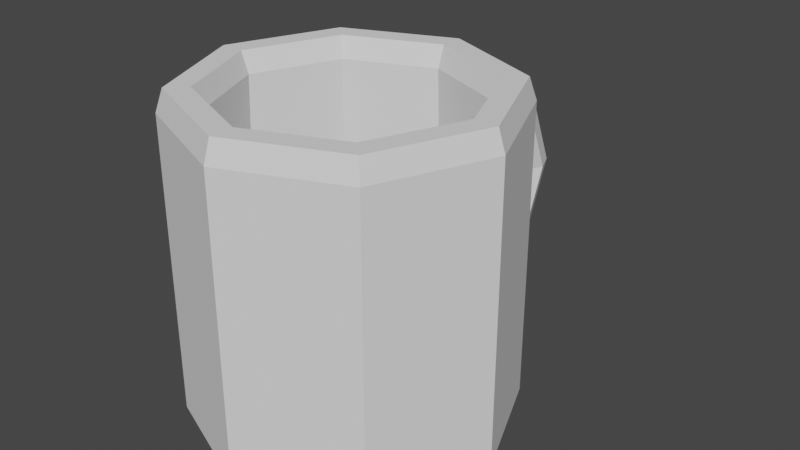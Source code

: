 # Source: Kruzka.blend  (saved by Blender 3.0.42; exported with 4.5.12 LTS)
import bpy
from mathutils import Matrix  # noqa: F401  (used for matrix-valued properties, if any)

bpy.ops.wm.read_factory_settings(use_empty=True)
scene = bpy.context.scene
scene.name = 'Scene'

# ---- world
world_world = bpy.data.worlds.new('World'); scene.world = world_world
world_world.use_nodes = True; world_world.node_tree.nodes.clear()
_N = world_world.node_tree.nodes; _L = world_world.node_tree.links
n0 = _N.new('ShaderNodeOutputWorld'); n0.name = 'World Output'; n0.location = (300, 300)
n1 = _N.new('ShaderNodeBackground'); n1.name = 'Background'; n1.location = (10, 300)
n1.inputs[0].default_value = (0.05088, 0.05088, 0.05088, 1.0)
_L.new(n1.outputs[0], n0.inputs[0])
n0.is_active_output = True
world_world.color = (0.05088, 0.05088, 0.05088)
world_world.use_sun_shadow = False
world_world.sun_shadow_jitter_overblur = 0.0

# ---- meshes
me_torus = bpy.data.meshes.new('Torus')
me_torus.from_pydata([(1.25, 0.0, 0.0), (1.177, 0.0, 0.1768), (1.0, 0.0, 0.25), (0.8232, 0.0, 0.1768), (0.75, 0.0, 3.062e-17), (0.8232, 0.0, -0.1768), (1.0, 0.0, -0.25), (1.177, 0.0, -0.1768), (0.8839, 0.8839, 0.0), (0.8321, 0.8321, 0.1768), (0.7071, 0.7071, 0.25), (0.5821, 0.5821, 0.1768), (0.5303, 0.5303, 3.062e-17), (0.5821, 0.5821, -0.1768), (0.7071, 0.7071, -0.25), (0.8321, 0.8321, -0.1768), (9.437e-08, 1.25, 0.0), (8.884e-08, 1.177, 0.1768), (7.55e-08, 1.0, 0.25), (6.215e-08, 0.8232, 0.1768), (5.662e-08, 0.75, 3.062e-17), (6.215e-08, 0.8232, -0.1768), (7.55e-08, 1.0, -0.25), (8.884e-08, 1.177, -0.1768), (-0.8839, 0.8839, 0.0), (-0.8321, 0.8321, 0.1768), (-0.7071, 0.7071, 0.25), (-0.5821, 0.5821, 0.1768), (-0.5303, 0.5303, 3.062e-17), (-0.5821, 0.5821, -0.1768), (-0.7071, 0.7071, -0.25), (-0.8321, 0.8321, -0.1768), (-1.25, 1.093e-07, 0.0), (-1.177, 1.029e-07, 0.1768), (-1.0, 8.742e-08, 0.25), (-0.8232, 7.197e-08, 0.1768), (-0.75, 6.557e-08, 3.062e-17), (-0.8232, 7.197e-08, -0.1768), (-1.0, 8.742e-08, -0.25), (-1.177, 1.029e-07, -0.1768), (1.4, 0.07483, -1.057e-07), (1.4, -0.3353, 0.9902), (1.4, -1.326, 1.4), (1.4, -2.316, 0.9902), (1.4, -2.726, -2.282e-07), (1.4, -2.316, -0.9902), (1.4, -1.326, -1.4), (1.4, -0.3353, -0.9902), (1.226, -0.5131, 0.8124), (1.226, -0.1766, -9.253e-08), (1.226, -1.326, 1.149), (1.226, -2.138, 0.8124), (1.226, -2.475, -2.15e-07), (1.226, -2.138, -0.8124), (1.226, -1.326, -1.149), (1.226, -0.5131, -0.8124), (-1.4, -0.3805, 0.9451), (-1.207, -0.3353, 0.9902), (-1.207, 0.07483, 9.116e-08), (-1.4, 0.01095, 1.057e-07), (-1.4, -1.326, 1.337), (-1.207, -1.326, 1.4), (-1.4, -2.271, 0.9451), (-1.207, -2.316, 0.9902), (-1.4, -2.662, -1.67e-08), (-1.207, -2.726, -3.127e-08), (-1.4, -2.271, -0.9451), (-1.207, -2.316, -0.9902), (-1.4, -1.326, -1.337), (-1.207, -1.326, -1.4), (-1.4, -0.3805, -0.9451), (-1.207, -0.3353, -0.9902), (-1.4, -0.1927, 1.05e-07), (-1.219, -0.2627, 8.97e-08), (-1.219, -0.574, 0.7515), (-1.4, -0.5245, 0.8011), (-1.219, -1.326, 1.063), (-1.4, -1.326, 1.133), (-1.219, -2.077, 0.7515), (-1.4, -2.127, 0.8011), (-1.219, -2.388, -2.355e-08), (-1.4, -2.458, -8.599e-09), (-1.219, -2.077, -0.7515), (-1.4, -2.127, -0.8011), (-1.219, -1.326, -1.063), (-1.4, -1.326, -1.133), (-1.219, -0.574, -0.7515), (-1.4, -0.5245, -0.8011)], [], [(0, 8, 9, 1), (1, 9, 10, 2), (2, 10, 11, 3), (3, 11, 12, 4), (4, 12, 13, 5), (5, 13, 14, 6), (6, 14, 15, 7), (7, 15, 8, 0), (8, 16, 17, 9), (9, 17, 18, 10), (10, 18, 19, 11), (11, 19, 20, 12), (12, 20, 21, 13), (13, 21, 22, 14), (14, 22, 23, 15), (15, 23, 16, 8), (16, 24, 25, 17), (17, 25, 26, 18), (18, 26, 27, 19), (19, 27, 28, 20), (20, 28, 29, 21), (21, 29, 30, 22), (22, 30, 31, 23), (23, 31, 24, 16), (24, 32, 33, 25), (25, 33, 34, 26), (26, 34, 35, 27), (27, 35, 36, 28), (28, 36, 37, 29), (29, 37, 38, 30), (30, 38, 39, 31), (31, 39, 32, 24), (0, 1, 2, 3, 4, 5, 6, 7), (32, 39, 38, 37, 36, 35, 34, 33), (41, 57, 61, 42), (78, 76, 50, 51), (80, 78, 51, 52), (82, 80, 52, 53), (84, 82, 53, 54), (85, 87, 70, 68), (86, 84, 54, 55), (76, 74, 48, 50), (40, 41, 42, 43, 44, 45, 46, 47), (40, 58, 57, 41), (47, 71, 58, 40), (43, 63, 65, 44), (44, 65, 67, 45), (45, 67, 69, 46), (46, 69, 71, 47), (42, 61, 63, 43), (48, 49, 55, 54, 53, 52, 51, 50), (81, 83, 66, 64), (77, 79, 62, 60), (87, 72, 59, 70), (74, 73, 49, 48), (83, 85, 68, 66), (79, 81, 64, 62), (75, 77, 60, 56), (57, 58, 59, 56), (61, 57, 56, 60), (63, 61, 60, 62), (65, 63, 62, 64), (67, 65, 64, 66), (69, 67, 66, 68), (71, 69, 68, 70), (58, 71, 70, 59), (73, 86, 55, 49), (75, 72, 73, 74), (77, 75, 74, 76), (79, 77, 76, 78), (81, 79, 78, 80), (83, 81, 80, 82), (85, 83, 82, 84), (87, 85, 84, 86), (72, 87, 86, 73), (72, 75, 56, 59)])
_uv = me_torus.uv_layers.new(name='UVMap')
_uv.uv.foreach_set('vector', [0.5, 0.5, 0.625, 0.5, 0.625, 0.625, 0.5, 0.625, 0.5, 0.625, 0.625, 0.625, 0.625, 0.75, 0.5, 0.75, 0.5, 0.75, 0.625, 0.75, 0.625, 0.875, 0.5, 0.875, 0.5, 0.875, 0.625, 0.875, 0.625, 1.0, 0.5, 1.0, 0.5, 0.0, 0.625, 0.0, 0.625, 0.125, 0.5, 0.125, 0.5, 0.125, 0.625, 0.125, 0.625, 0.25, 0.5, 0.25, 0.5, 0.25, 0.625, 0.25, 0.625, 0.375, 0.5, 0.375, 0.5, 0.375, 0.625, 0.375, 0.625, 0.5, 0.5, 0.5, 0.625, 0.5, 0.75, 0.5, 0.75, 0.625, 0.625, 0.625, 0.625, 0.625, 0.75, 0.625, 0.75, 0.75, 0.625, 0.75, 0.625, 0.75, 0.75, 0.75, 0.75, 0.875, 0.625, 0.875, 0.625, 0.875, 0.75, 0.875, 0.75, 1.0, 0.625, 1.0, 0.625, 0.0, 0.75, 0.0, 0.75, 0.125, 0.625, 0.125, 0.625, 0.125, 0.75, 0.125, 0.75, 0.25, 0.625, 0.25, 0.625, 0.25, 0.75, 0.25, 0.75, 0.375, 0.625, 0.375, 0.625, 0.375, 0.75, 0.375, 0.75, 0.5, 0.625, 0.5, 0.75, 0.5, 0.875, 0.5, 0.875, 0.625, 0.75, 0.625, 0.75, 0.625, 0.875, 0.625, 0.875, 0.75, 0.75, 0.75, 0.75, 0.75, 0.875, 0.75, 0.875, 0.875, 0.75, 0.875, 0.75, 0.875, 0.875, 0.875, 0.875, 1.0, 0.75, 1.0, 0.75, 0.0, 0.875, 0.0, 0.875, 0.125, 0.75, 0.125, 0.75, 0.125, 0.875, 0.125, 0.875, 0.25, 0.75, 0.25, 0.75, 0.25, 0.875, 0.25, 0.875, 0.375, 0.75, 0.375, 0.75, 0.375, 0.875, 0.375, 0.875, 0.5, 0.75, 0.5, 0.875, 0.5, 1.0, 0.5, 1.0, 0.625, 0.875, 0.625, 0.875, 0.625, 1.0, 0.625, 1.0, 0.75, 0.875, 0.75, 0.875, 0.75, 1.0, 0.75, 1.0, 0.875, 0.875, 0.875, 0.875, 0.875, 1.0, 0.875, 1.0, 1.0, 0.875, 1.0, 0.875, 0.0, 1.0, 0.0, 1.0, 0.125, 0.875, 0.125, 0.875, 0.125, 1.0, 0.125, 1.0, 0.25, 0.875, 0.25, 0.875, 0.25, 1.0, 0.25, 1.0, 0.375, 0.875, 0.375, 0.875, 0.375, 1.0, 0.375, 1.0, 0.5, 0.875, 0.5, 0.5, 0.5, 0.5, 0.625, 0.5, 0.75, 0.5, 0.875, 0.5, 0.0, 0.5, 0.125, 0.5, 0.25, 0.5, 0.375, 1.0, 0.5, 1.0, 0.375, 1.0, 0.25, 1.0, 0.125, 1.0, 0.0, 1.0, 0.875, 1.0, 0.75, 1.0, 0.625, 0.875, 0.5, 0.875, 0.9895, 0.75, 0.9895, 0.75, 0.5, 0.3892, 0.1108, 0.4469, 0.25, 0.4469, 0.25, 0.3892, 0.1108, 0.25, 0.05309, 0.3892, 0.1108, 0.3892, 0.1108, 0.25, 0.05309, 0.1108, 0.1108, 0.25, 0.05309, 0.25, 0.05309, 0.1108, 0.1108, 0.05309, 0.25, 0.1108, 0.1108, 0.1108, 0.1108, 0.05309, 0.25, 0.0407, 0.25, 0.102, 0.398, 0.08804, 0.412, 0.02095, 0.25, 0.1108, 0.3892, 0.05309, 0.25, 0.05309, 0.25, 0.1108, 0.3892, 0.4469, 0.25, 0.3892, 0.3892, 0.3892, 0.3892, 0.4469, 0.25, 0.75, 0.49, 0.9197, 0.4197, 0.99, 0.25, 0.9197, 0.08029, 0.75, 0.01, 0.5803, 0.08029, 0.51, 0.25, 0.5803, 0.4197, 1.0, 0.5, 1.0, 0.9895, 0.875, 0.9895, 0.875, 0.5, 0.125, 0.5, 0.125, 0.9895, 0.0, 0.9895, 0.0, 0.5, 0.625, 0.5, 0.625, 0.9895, 0.5, 0.9895, 0.5, 0.5, 0.5, 0.5, 0.5, 0.9895, 0.375, 0.9895, 0.375, 0.5, 0.375, 0.5, 0.375, 0.9895, 0.25, 0.9895, 0.25, 0.5, 0.25, 0.5, 0.25, 0.9895, 0.125, 0.9895, 0.125, 0.5, 0.75, 0.5, 0.75, 0.9895, 0.625, 0.9895, 0.625, 0.5, 0.3892, 0.3892, 0.25, 0.4469, 0.1108, 0.3892, 0.05309, 0.25, 0.1108, 0.1108, 0.25, 0.05309, 0.3892, 0.1108, 0.4469, 0.25, 0.25, 0.0407, 0.102, 0.102, 0.08804, 0.08804, 0.25, 0.02095, 0.4593, 0.25, 0.398, 0.102, 0.412, 0.08804, 0.4791, 0.25, 0.102, 0.398, 0.25, 0.4593, 0.25, 0.4791, 0.08804, 0.412, 0.3892, 0.3892, 0.25, 0.4469, 0.25, 0.4469, 0.3892, 0.3892, 0.102, 0.102, 0.0407, 0.25, 0.02095, 0.25, 0.08804, 0.08804, 0.398, 0.102, 0.25, 0.0407, 0.25, 0.02095, 0.412, 0.08804, 0.398, 0.398, 0.4593, 0.25, 0.4791, 0.25, 0.412, 0.412, 0.875, 0.9895, 1.0, 0.9895, 0.9971, 1.0, 0.8779, 1.0, 0.75, 0.9895, 0.875, 0.9895, 0.8721, 1.0, 0.7529, 1.0, 0.625, 0.9895, 0.75, 0.9895, 0.7471, 1.0, 0.6279, 1.0, 0.5, 0.9895, 0.625, 0.9895, 0.6221, 1.0, 0.5029, 1.0, 0.375, 0.9895, 0.5, 0.9895, 0.4971, 1.0, 0.3779, 1.0, 0.25, 0.9895, 0.375, 0.9895, 0.3721, 1.0, 0.2529, 1.0, 0.125, 0.9895, 0.25, 0.9895, 0.2471, 1.0, 0.1279, 1.0, 0.0, 0.9895, 0.125, 0.9895, 0.1221, 1.0, 0.002851, 1.0, 0.25, 0.4469, 0.1108, 0.3892, 0.1108, 0.3892, 0.25, 0.4469, 0.398, 0.398, 0.25, 0.4593, 0.25, 0.4469, 0.3892, 0.3892, 0.4593, 0.25, 0.398, 0.398, 0.3892, 0.3892, 0.4469, 0.25, 0.398, 0.102, 0.4593, 0.25, 0.4469, 0.25, 0.3892, 0.1108, 0.25, 0.0407, 0.398, 0.102, 0.3892, 0.1108, 0.25, 0.05309, 0.102, 0.102, 0.25, 0.0407, 0.25, 0.05309, 0.1108, 0.1108, 0.0407, 0.25, 0.102, 0.102, 0.1108, 0.1108, 0.05309, 0.25, 0.102, 0.398, 0.0407, 0.25, 0.05309, 0.25, 0.1108, 0.3892, 0.25, 0.4593, 0.102, 0.398, 0.1108, 0.3892, 0.25, 0.4469, 0.25, 0.4593, 0.398, 0.398, 0.412, 0.412, 0.25, 0.4791])
me_torus.use_remesh_fix_poles = True
me_torus.use_remesh_preserve_attributes = False
me_torus.update()

# ---- objects
ob_torus = bpy.data.objects.new('Torus', me_torus)

# ---- transforms, parenting, visibility, modifiers, constraints
ob_torus.location = (0.0, 0.9466, 0.0)
ob_torus.rotation_euler = (-0.0, 1.571, 0.0)
ob_torus.scale = (0.7141, 0.7141, 0.7141)

# ---- collection membership
scene.collection.objects.link(ob_torus)

# ---- scene / render settings (as saved in the file)
scene.frame_start = 1; scene.frame_end = 250; scene.frame_set(1)
scene.render.engine = 'BLENDER_EEVEE_NEXT'
scene.cycles.sampling_pattern = 'TABULATED_SOBOL'
scene.cycles.use_light_tree = False
scene.view_settings.view_transform = 'Filmic'
bpy.context.view_layer.update()

# ---- added for rendering (the .blend has no active camera and no usable light): camera, sun
cam_auto = bpy.data.cameras.new('AutoCamera')
cam_auto.lens = 50.0
cam_auto.sensor_width = 36.0
cam_auto.clip_end = 1000.0
ob_auto_camera = bpy.data.objects.new('AutoCamera', cam_auto)
scene.collection.objects.link(ob_auto_camera)
ob_auto_camera.location = (3.70793, -4.02993, 2.96634)
ob_auto_camera.rotation_euler = (1.09748, -7.21219e-08, 0.694738)
scene.camera = ob_auto_camera
light_auto_sun = bpy.data.lights.new('AutoSun', 'SUN')
light_auto_sun.energy = 3.0
light_auto_sun.angle = 0.0523599
ob_auto_sun = bpy.data.objects.new('AutoSun', light_auto_sun)
scene.collection.objects.link(ob_auto_sun)
ob_auto_sun.rotation_euler = (0.872665, 0.174533, 0.523599)
bpy.context.view_layer.update()
